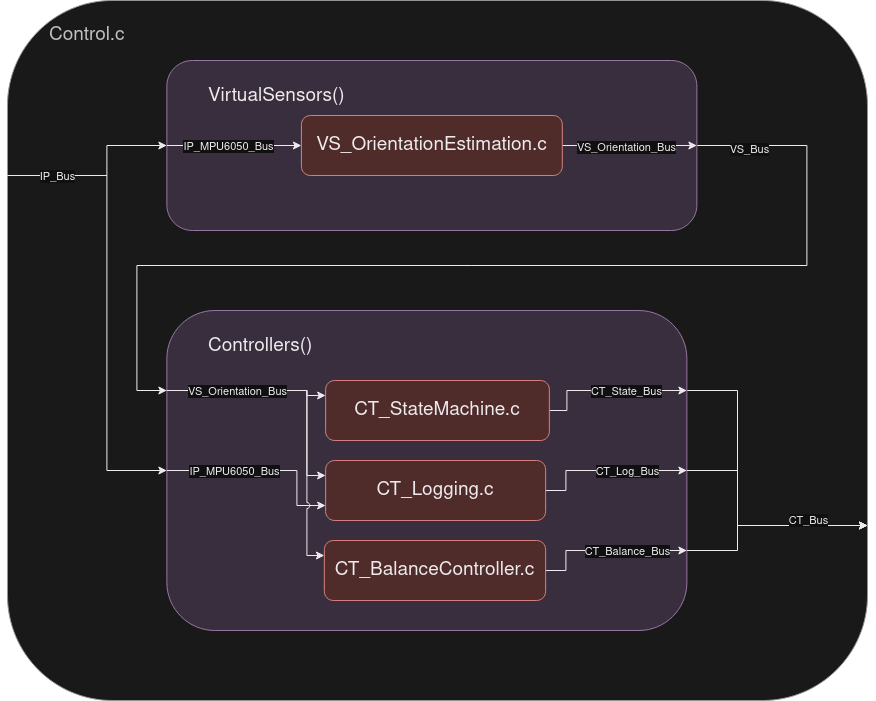

The diagram above was exported from draw.io. Its source (the exported page's mxGraphModel, read from the mxfile embedded in the PNG):
<mxGraphModel dx="1434" dy="793" grid="1" gridSize="10" guides="1" tooltips="1" connect="1" arrows="1" fold="1" page="1" pageScale="1" pageWidth="850" pageHeight="1100" math="0" shadow="0">
  <root>
    <mxCell id="0" />
    <mxCell id="1" parent="0" />
    <mxCell id="WQ0HUC1snm8IAXRhN6Qx-1" value="&lt;blockquote style=&quot;font-size: 18px;&quot;&gt;&lt;font style=&quot;font-size: 19px;&quot;&gt;Control.c&lt;/font&gt;&lt;/blockquote&gt;" style="rounded=1;whiteSpace=wrap;html=1;fillColor=#f5f5f5;strokeColor=#666666;align=left;labelPosition=center;verticalLabelPosition=middle;verticalAlign=top;fontColor=#333333;" parent="1" vertex="1">
      <mxGeometry x="20" y="1070" width="860" height="700" as="geometry" />
    </mxCell>
    <mxCell id="WQ0HUC1snm8IAXRhN6Qx-2" style="edgeStyle=orthogonalEdgeStyle;rounded=0;orthogonalLoop=1;jettySize=auto;html=1;exitX=1;exitY=0.25;exitDx=0;exitDy=0;entryX=1;entryY=0.75;entryDx=0;entryDy=0;" parent="1" source="WQ0HUC1snm8IAXRhN6Qx-3" target="WQ0HUC1snm8IAXRhN6Qx-1" edge="1">
      <mxGeometry relative="1" as="geometry">
        <Array as="points">
          <mxPoint x="750" y="1460" />
          <mxPoint x="750" y="1595" />
        </Array>
      </mxGeometry>
    </mxCell>
    <mxCell id="WQ0HUC1snm8IAXRhN6Qx-3" value="&lt;blockquote&gt;Controllers()&lt;/blockquote&gt;" style="rounded=1;whiteSpace=wrap;html=1;fillColor=#e1d5e7;strokeColor=#9673a6;fontSize=19;align=left;verticalAlign=top;" parent="1" vertex="1">
      <mxGeometry x="179.37" y="1380" width="520" height="320" as="geometry" />
    </mxCell>
    <mxCell id="WQ0HUC1snm8IAXRhN6Qx-4" style="edgeStyle=orthogonalEdgeStyle;rounded=0;orthogonalLoop=1;jettySize=auto;html=1;exitX=1;exitY=0.5;exitDx=0;exitDy=0;entryX=1;entryY=0.5;entryDx=0;entryDy=0;" parent="1" source="WQ0HUC1snm8IAXRhN6Qx-6" target="WQ0HUC1snm8IAXRhN6Qx-3" edge="1">
      <mxGeometry relative="1" as="geometry">
        <Array as="points">
          <mxPoint x="578.37" y="1560" />
          <mxPoint x="578.37" y="1540" />
        </Array>
      </mxGeometry>
    </mxCell>
    <mxCell id="WQ0HUC1snm8IAXRhN6Qx-5" value="CT_Log_Bus" style="edgeLabel;html=1;align=center;verticalAlign=middle;resizable=0;points=[];" parent="WQ0HUC1snm8IAXRhN6Qx-4" vertex="1" connectable="0">
      <mxGeometry x="0.3007" relative="1" as="geometry">
        <mxPoint x="-4" as="offset" />
      </mxGeometry>
    </mxCell>
    <mxCell id="WQ0HUC1snm8IAXRhN6Qx-6" value="CT_Logging.c" style="rounded=1;whiteSpace=wrap;html=1;fillColor=#f8cecc;strokeColor=#b85450;fontSize=19;" parent="1" vertex="1">
      <mxGeometry x="338.12" y="1530" width="220" height="60" as="geometry" />
    </mxCell>
    <mxCell id="WQ0HUC1snm8IAXRhN6Qx-7" style="edgeStyle=orthogonalEdgeStyle;rounded=0;orthogonalLoop=1;jettySize=auto;html=1;exitX=1;exitY=0.5;exitDx=0;exitDy=0;entryX=1;entryY=0.25;entryDx=0;entryDy=0;" parent="1" source="WQ0HUC1snm8IAXRhN6Qx-9" target="WQ0HUC1snm8IAXRhN6Qx-3" edge="1">
      <mxGeometry relative="1" as="geometry">
        <Array as="points">
          <mxPoint x="579.37" y="1480" />
          <mxPoint x="579.37" y="1460" />
        </Array>
      </mxGeometry>
    </mxCell>
    <mxCell id="WQ0HUC1snm8IAXRhN6Qx-8" value="CT_State_Bus" style="edgeLabel;html=1;align=center;verticalAlign=middle;resizable=0;points=[];" parent="WQ0HUC1snm8IAXRhN6Qx-7" vertex="1" connectable="0">
      <mxGeometry x="0.0826" relative="1" as="geometry">
        <mxPoint x="12" as="offset" />
      </mxGeometry>
    </mxCell>
    <mxCell id="WQ0HUC1snm8IAXRhN6Qx-9" value="CT_StateMachine.c" style="rounded=1;whiteSpace=wrap;html=1;fillColor=#f8cecc;strokeColor=#b85450;fontSize=19;" parent="1" vertex="1">
      <mxGeometry x="338.12" y="1450" width="223.75" height="60" as="geometry" />
    </mxCell>
    <mxCell id="WQ0HUC1snm8IAXRhN6Qx-10" style="edgeStyle=orthogonalEdgeStyle;rounded=0;orthogonalLoop=1;jettySize=auto;html=1;exitX=1;exitY=0.5;exitDx=0;exitDy=0;entryX=1;entryY=0.75;entryDx=0;entryDy=0;" parent="1" source="WQ0HUC1snm8IAXRhN6Qx-12" target="WQ0HUC1snm8IAXRhN6Qx-3" edge="1">
      <mxGeometry relative="1" as="geometry">
        <Array as="points">
          <mxPoint x="578.37" y="1640" />
          <mxPoint x="578.37" y="1620" />
        </Array>
      </mxGeometry>
    </mxCell>
    <mxCell id="WQ0HUC1snm8IAXRhN6Qx-11" value="CT_Balance_Bus" style="edgeLabel;html=1;align=center;verticalAlign=middle;resizable=0;points=[];" parent="WQ0HUC1snm8IAXRhN6Qx-10" vertex="1" connectable="0">
      <mxGeometry x="0.352" y="-2" relative="1" as="geometry">
        <mxPoint x="-8" y="-2" as="offset" />
      </mxGeometry>
    </mxCell>
    <mxCell id="WQ0HUC1snm8IAXRhN6Qx-12" value="CT_BalanceController.c" style="rounded=1;whiteSpace=wrap;html=1;fillColor=#f8cecc;strokeColor=#b85450;fontSize=19;" parent="1" vertex="1">
      <mxGeometry x="336.87" y="1610" width="221.25" height="60" as="geometry" />
    </mxCell>
    <mxCell id="WQ0HUC1snm8IAXRhN6Qx-13" style="edgeStyle=orthogonalEdgeStyle;rounded=0;orthogonalLoop=1;jettySize=auto;html=1;exitX=1;exitY=0.5;exitDx=0;exitDy=0;entryX=0;entryY=0.25;entryDx=0;entryDy=0;" parent="1" source="WQ0HUC1snm8IAXRhN6Qx-15" target="WQ0HUC1snm8IAXRhN6Qx-3" edge="1">
      <mxGeometry relative="1" as="geometry">
        <Array as="points">
          <mxPoint x="819.37" y="1215" />
          <mxPoint x="819.37" y="1335" />
          <mxPoint x="149.37" y="1335" />
          <mxPoint x="149.37" y="1460" />
        </Array>
      </mxGeometry>
    </mxCell>
    <mxCell id="WQ0HUC1snm8IAXRhN6Qx-14" value="VS_Bus" style="edgeLabel;html=1;align=center;verticalAlign=middle;resizable=0;points=[];" parent="WQ0HUC1snm8IAXRhN6Qx-13" vertex="1" connectable="0">
      <mxGeometry x="-0.9014" y="-3" relative="1" as="geometry">
        <mxPoint as="offset" />
      </mxGeometry>
    </mxCell>
    <mxCell id="WQ0HUC1snm8IAXRhN6Qx-15" value="&lt;blockquote&gt;VirtualSensors()&lt;/blockquote&gt;" style="rounded=1;whiteSpace=wrap;html=1;fillColor=#e1d5e7;strokeColor=#9673a6;fontSize=19;align=left;verticalAlign=top;" parent="1" vertex="1">
      <mxGeometry x="179.37" y="1130" width="530" height="170" as="geometry" />
    </mxCell>
    <mxCell id="WQ0HUC1snm8IAXRhN6Qx-16" style="edgeStyle=orthogonalEdgeStyle;rounded=0;orthogonalLoop=1;jettySize=auto;html=1;exitX=1;exitY=0.5;exitDx=0;exitDy=0;entryX=1;entryY=0.5;entryDx=0;entryDy=0;" parent="1" source="WQ0HUC1snm8IAXRhN6Qx-18" target="WQ0HUC1snm8IAXRhN6Qx-15" edge="1">
      <mxGeometry relative="1" as="geometry">
        <Array as="points">
          <mxPoint x="589.37" y="1215" />
          <mxPoint x="589.37" y="1215" />
        </Array>
      </mxGeometry>
    </mxCell>
    <mxCell id="WQ0HUC1snm8IAXRhN6Qx-17" value="VS_Orientation_Bus" style="edgeLabel;html=1;align=center;verticalAlign=middle;resizable=0;points=[];" parent="WQ0HUC1snm8IAXRhN6Qx-16" vertex="1" connectable="0">
      <mxGeometry x="-0.0483" y="-1" relative="1" as="geometry">
        <mxPoint as="offset" />
      </mxGeometry>
    </mxCell>
    <mxCell id="WQ0HUC1snm8IAXRhN6Qx-18" value="VS_OrientationEstimation.c" style="rounded=1;whiteSpace=wrap;html=1;fillColor=#f8cecc;strokeColor=#b85450;fontSize=19;" parent="1" vertex="1">
      <mxGeometry x="313.93" y="1185" width="260.88" height="60" as="geometry" />
    </mxCell>
    <mxCell id="WQ0HUC1snm8IAXRhN6Qx-19" style="edgeStyle=orthogonalEdgeStyle;rounded=0;orthogonalLoop=1;jettySize=auto;html=1;exitX=0;exitY=0.5;exitDx=0;exitDy=0;entryX=0;entryY=0.5;entryDx=0;entryDy=0;" parent="1" source="WQ0HUC1snm8IAXRhN6Qx-15" target="WQ0HUC1snm8IAXRhN6Qx-18" edge="1">
      <mxGeometry relative="1" as="geometry">
        <Array as="points">
          <mxPoint x="229.37" y="1215" />
          <mxPoint x="229.37" y="1215" />
        </Array>
      </mxGeometry>
    </mxCell>
    <mxCell id="WQ0HUC1snm8IAXRhN6Qx-20" value="IP_MPU6050_Bus" style="edgeLabel;html=1;align=center;verticalAlign=middle;resizable=0;points=[];" parent="WQ0HUC1snm8IAXRhN6Qx-19" vertex="1" connectable="0">
      <mxGeometry x="0.0503" relative="1" as="geometry">
        <mxPoint x="-10" as="offset" />
      </mxGeometry>
    </mxCell>
    <mxCell id="WQ0HUC1snm8IAXRhN6Qx-21" style="edgeStyle=orthogonalEdgeStyle;rounded=0;orthogonalLoop=1;jettySize=auto;html=1;exitX=0;exitY=0.25;exitDx=0;exitDy=0;entryX=0;entryY=0.5;entryDx=0;entryDy=0;" parent="1" source="WQ0HUC1snm8IAXRhN6Qx-1" target="WQ0HUC1snm8IAXRhN6Qx-3" edge="1">
      <mxGeometry relative="1" as="geometry">
        <Array as="points">
          <mxPoint x="119.37" y="1245" />
          <mxPoint x="119.37" y="1540" />
        </Array>
      </mxGeometry>
    </mxCell>
    <mxCell id="WQ0HUC1snm8IAXRhN6Qx-22" style="edgeStyle=orthogonalEdgeStyle;rounded=0;orthogonalLoop=1;jettySize=auto;html=1;exitX=0;exitY=0.25;exitDx=0;exitDy=0;entryX=0;entryY=0.5;entryDx=0;entryDy=0;" parent="1" source="WQ0HUC1snm8IAXRhN6Qx-1" target="WQ0HUC1snm8IAXRhN6Qx-15" edge="1">
      <mxGeometry relative="1" as="geometry">
        <Array as="points">
          <mxPoint x="119.37" y="1245" />
          <mxPoint x="119.37" y="1215" />
        </Array>
      </mxGeometry>
    </mxCell>
    <mxCell id="WQ0HUC1snm8IAXRhN6Qx-23" value="IP_Bus" style="edgeLabel;html=1;align=center;verticalAlign=middle;resizable=0;points=[];" parent="WQ0HUC1snm8IAXRhN6Qx-22" vertex="1" connectable="0">
      <mxGeometry x="-0.2618" y="-4" relative="1" as="geometry">
        <mxPoint x="-21" y="-4" as="offset" />
      </mxGeometry>
    </mxCell>
    <mxCell id="WQ0HUC1snm8IAXRhN6Qx-24" style="edgeStyle=orthogonalEdgeStyle;rounded=0;orthogonalLoop=1;jettySize=auto;html=1;exitX=0;exitY=0.5;exitDx=0;exitDy=0;entryX=0;entryY=0.75;entryDx=0;entryDy=0;" parent="1" source="WQ0HUC1snm8IAXRhN6Qx-3" target="WQ0HUC1snm8IAXRhN6Qx-6" edge="1">
      <mxGeometry relative="1" as="geometry">
        <Array as="points">
          <mxPoint x="309.37" y="1540" />
          <mxPoint x="309.37" y="1575" />
        </Array>
      </mxGeometry>
    </mxCell>
    <mxCell id="WQ0HUC1snm8IAXRhN6Qx-25" value="IP_MPU6050_Bus" style="edgeLabel;html=1;align=center;verticalAlign=middle;resizable=0;points=[];" parent="WQ0HUC1snm8IAXRhN6Qx-24" vertex="1" connectable="0">
      <mxGeometry x="-0.2434" relative="1" as="geometry">
        <mxPoint x="-6" as="offset" />
      </mxGeometry>
    </mxCell>
    <mxCell id="WQ0HUC1snm8IAXRhN6Qx-26" style="edgeStyle=orthogonalEdgeStyle;rounded=0;orthogonalLoop=1;jettySize=auto;html=1;exitX=0;exitY=0.25;exitDx=0;exitDy=0;entryX=0;entryY=0.25;entryDx=0;entryDy=0;jumpStyle=arc;" parent="1" source="WQ0HUC1snm8IAXRhN6Qx-3" target="WQ0HUC1snm8IAXRhN6Qx-12" edge="1">
      <mxGeometry relative="1" as="geometry">
        <Array as="points">
          <mxPoint x="319.37" y="1460" />
          <mxPoint x="319.37" y="1625" />
        </Array>
      </mxGeometry>
    </mxCell>
    <mxCell id="WQ0HUC1snm8IAXRhN6Qx-27" style="edgeStyle=orthogonalEdgeStyle;rounded=0;orthogonalLoop=1;jettySize=auto;html=1;exitX=0;exitY=0.25;exitDx=0;exitDy=0;entryX=0;entryY=0.25;entryDx=0;entryDy=0;jumpStyle=arc;" parent="1" source="WQ0HUC1snm8IAXRhN6Qx-3" target="WQ0HUC1snm8IAXRhN6Qx-6" edge="1">
      <mxGeometry relative="1" as="geometry">
        <Array as="points">
          <mxPoint x="319.37" y="1460" />
          <mxPoint x="319.37" y="1545" />
        </Array>
      </mxGeometry>
    </mxCell>
    <mxCell id="WQ0HUC1snm8IAXRhN6Qx-28" style="edgeStyle=orthogonalEdgeStyle;rounded=0;orthogonalLoop=1;jettySize=auto;html=1;exitX=0;exitY=0.25;exitDx=0;exitDy=0;entryX=0;entryY=0.25;entryDx=0;entryDy=0;" parent="1" source="WQ0HUC1snm8IAXRhN6Qx-3" target="WQ0HUC1snm8IAXRhN6Qx-9" edge="1">
      <mxGeometry relative="1" as="geometry">
        <Array as="points">
          <mxPoint x="319.37" y="1460" />
          <mxPoint x="319.37" y="1465" />
        </Array>
      </mxGeometry>
    </mxCell>
    <mxCell id="WQ0HUC1snm8IAXRhN6Qx-29" value="VS_Orientation_Bus" style="edgeLabel;html=1;align=center;verticalAlign=middle;resizable=0;points=[];" parent="WQ0HUC1snm8IAXRhN6Qx-28" vertex="1" connectable="0">
      <mxGeometry x="0.8361" relative="1" as="geometry">
        <mxPoint x="-75" y="-5" as="offset" />
      </mxGeometry>
    </mxCell>
    <mxCell id="WQ0HUC1snm8IAXRhN6Qx-30" style="edgeStyle=orthogonalEdgeStyle;rounded=0;orthogonalLoop=1;jettySize=auto;html=1;exitX=1;exitY=0.75;exitDx=0;exitDy=0;entryX=1;entryY=0.75;entryDx=0;entryDy=0;" parent="1" source="WQ0HUC1snm8IAXRhN6Qx-3" target="WQ0HUC1snm8IAXRhN6Qx-1" edge="1">
      <mxGeometry relative="1" as="geometry">
        <Array as="points">
          <mxPoint x="750" y="1620" />
          <mxPoint x="750" y="1595" />
        </Array>
      </mxGeometry>
    </mxCell>
    <mxCell id="WQ0HUC1snm8IAXRhN6Qx-31" style="edgeStyle=orthogonalEdgeStyle;rounded=0;orthogonalLoop=1;jettySize=auto;html=1;exitX=1;exitY=0.5;exitDx=0;exitDy=0;entryX=1;entryY=0.75;entryDx=0;entryDy=0;" parent="1" source="WQ0HUC1snm8IAXRhN6Qx-3" target="WQ0HUC1snm8IAXRhN6Qx-1" edge="1">
      <mxGeometry relative="1" as="geometry">
        <Array as="points">
          <mxPoint x="750" y="1540" />
          <mxPoint x="750" y="1595" />
        </Array>
      </mxGeometry>
    </mxCell>
    <mxCell id="WQ0HUC1snm8IAXRhN6Qx-32" value="CT_Bus" style="edgeLabel;html=1;align=center;verticalAlign=middle;resizable=0;points=[];" parent="WQ0HUC1snm8IAXRhN6Qx-31" vertex="1" connectable="0">
      <mxGeometry x="-0.403" relative="1" as="geometry">
        <mxPoint x="70" y="30" as="offset" />
      </mxGeometry>
    </mxCell>
  </root>
</mxGraphModel>